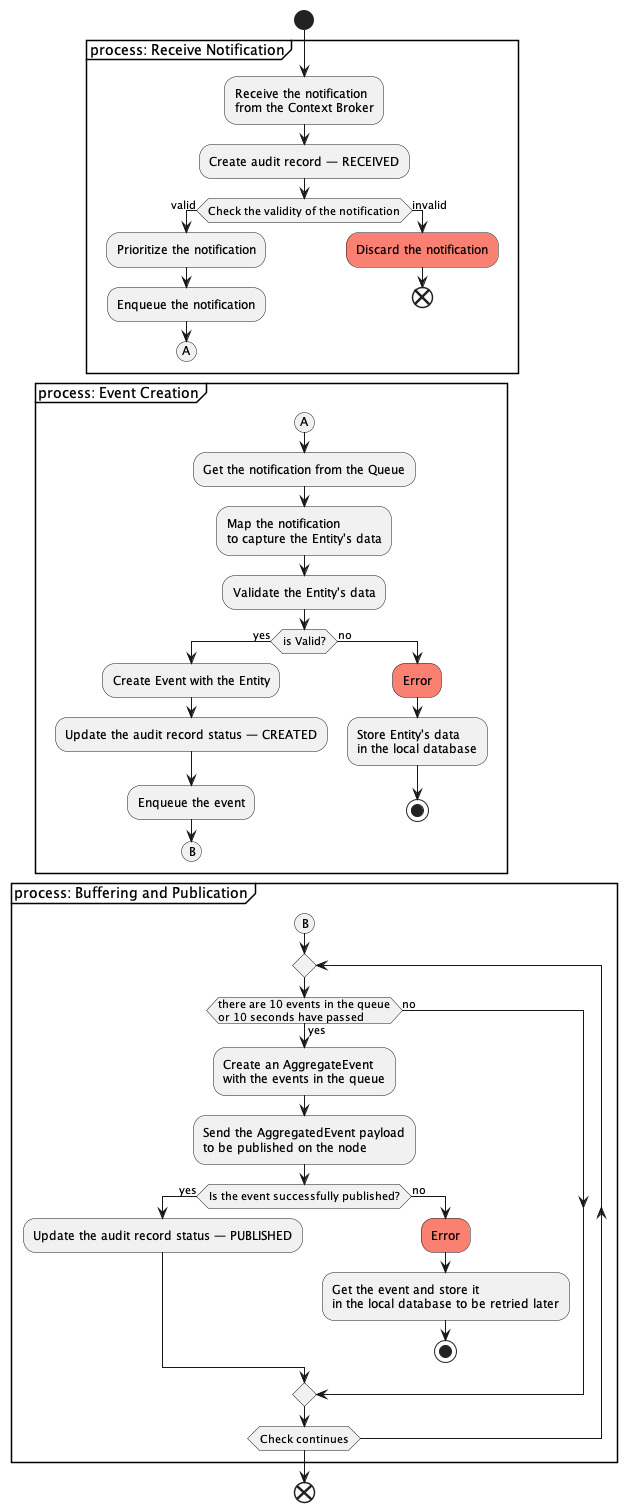

The diagram above was rendered by PlantUML. Its source (embedded in the PNG):
@startuml
'https://plantuml.com/activity-diagram-beta
start
partition "process: Receive Notification" {
    :Receive the notification\nfrom the Context Broker;
    :Create audit record — RECEIVED;
    if (Check the validity of the notification) then (valid)
        :Prioritize the notification;
        :Enqueue the notification;
        (A)
        detach
    else (invalid)
        #Salmon:Discard the notification;
        end
    endif
}
partition "process: Event Creation" {
    (A)
    :Get the notification from the Queue;
    :Map the notification\nto capture the Entity's data;
    :Validate the Entity's data;
    if(is Valid?) then (yes)
        :Create Event with the Entity;
        :Update the audit record status — CREATED;
        :Enqueue the event;
        (B)
        detach
    else (no)
        #Salmon:Error;
        :Store Entity's data\nin the local database;
        stop
    endif
}
partition "process: Buffering and Publication" {
    (B)
    repeat
        if (there are 10 events in the queue\nor 10 seconds have passed) then (yes)
            :Create an AggregateEvent\nwith the events in the queue;
            :Send the AggregatedEvent payload\nto be published on the node;
            if (Is the event successfully published?) then (yes)
                :Update the audit record status — PUBLISHED;
            else (no)
                #Salmon:Error;
                :Get the event and store it\nin the local database to be retried later;
                stop
            endif
        else (no)
        endif
    repeat while (Check continues)
}
end
@enduml